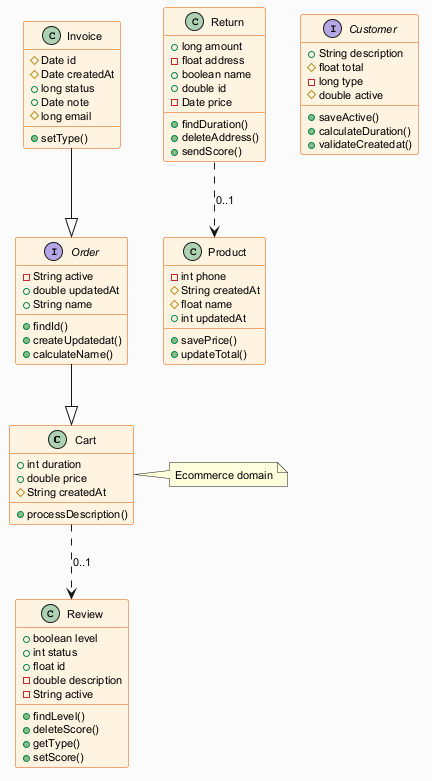

The diagram above was rendered by PlantUML. Its source (embedded in the PNG):
@startuml
skinparam backgroundColor #FAFAFA
skinparam classBackgroundColor #FFF3E0
skinparam classBorderColor #E65100
skinparam defaultFontSize 11
class Cart {
  +int duration
  +double price
  #String createdAt
  +processDescription()
}
class Invoice {
  #Date id
  #Date createdAt
  +long status
  +Date note
  #long email
  +setType()
}
class Product {
  -int phone
  #String createdAt
  #float name
  +int updatedAt
  +savePrice()
  +updateTotal()
}
class Return {
  +long amount
  -float address
  +boolean name
  +double id
  -Date price
  +findDuration()
  +deleteAddress()
  +sendScore()
}
class Review {
  +boolean level
  +int status
  +float id
  -double description
  -String active
  +findLevel()
  +deleteScore()
  +getType()
  +setScore()
}
interface Order {
  -String active
  +double updatedAt
  +String name
  +findId()
  +createUpdatedat()
  +calculateName()
}
interface Customer {
  +String description
  #float total
  -long type
  #double active
  +saveActive()
  +calculateDuration()
  +validateCreatedat()
}
Return ..> Product : "0..1"
Invoice --|> Order
Order --|> Cart
Cart ..> Review : "0..1"
note right of Cart : Ecommerce domain
@enduml